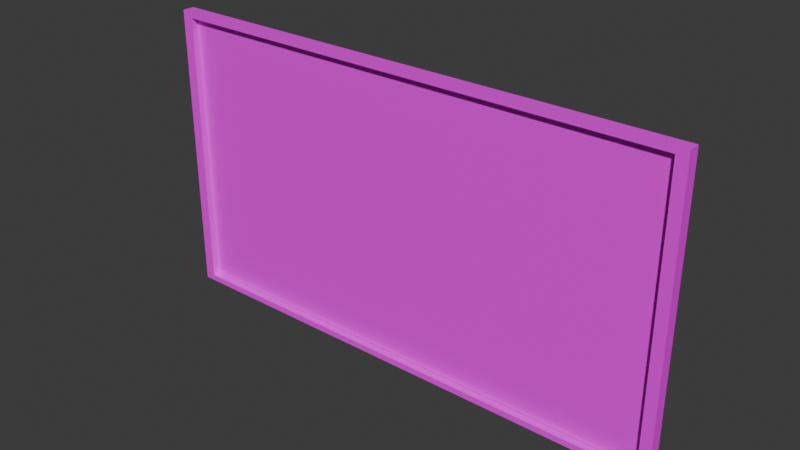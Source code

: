 # Source: s_lab.blend  (saved by Blender 5.1.30; exported with 4.5.12 LTS)
import bpy
from mathutils import Matrix  # noqa: F401  (used for matrix-valued properties, if any)

bpy.ops.wm.read_factory_settings(use_empty=True)
scene = bpy.context.scene
scene.name = 'Scene'

# ---- collections
col_collection = bpy.data.collections.new('Collection'); scene.collection.children.link(col_collection)

# ---- images (referenced by path relative to the original .blend; pixels are not part of the script)
import os
ASSET_DIR = os.environ.get("B2B_ASSET_DIR", "")  # directory of the original .blend (textures are referenced by path, not embedded)
HERE = os.path.dirname(os.path.abspath(__file__))  # packed textures are extracted next to this script under _unpacked/

def load_image(name, relpath, width, height, colorspace="sRGB"):
    """Load a texture the original file referenced (path relative to the .blend, or extracted next to this script)."""
    p = next((c for c in (os.path.join(HERE, relpath), os.path.join(ASSET_DIR, relpath)) if relpath and os.path.exists(c)), "")
    if p:
        img = bpy.data.images.load(p, check_existing=True)
        img.name = name
    else:  # same state as the original file: an image datablock whose file is absent (Cycles renders it pink)
        img = bpy.data.images.new(name, width, height)
        img.source = "FILE"
        img.filepath = "//" + (relpath or name)
    img.colorspace_settings.name = colorspace
    return img
img_s_lab_png = load_image('s_lab.png', 's_lab.png', 1024, 1024, 'sRGB')
img_metal1_png = load_image('metal1.png', 'metal1.png', 1024, 1024, 'sRGB')

# ---- materials (node trees are filled in below, after node groups)
mat_material_003 = bpy.data.materials.new('Material.003')
mat_material_001 = bpy.data.materials.new('Material.001')

# ---- material node trees
mat_material_003.use_nodes = True; mat_material_003.node_tree.nodes.clear()
_N = mat_material_003.node_tree.nodes; _L = mat_material_003.node_tree.links
n0 = _N.new('ShaderNodeBsdfPrincipled'); n0.name = 'Principled BSDF'; n0.location = (-200, 100)
n1 = _N.new('ShaderNodeOutputMaterial'); n1.name = 'Material Output'; n1.location = (200, 100)
n2 = _N.new('ShaderNodeTexImage'); n2.name = 'Image Texture'; n2.location = (-490, 75)
n2.image = img_s_lab_png
_L.new(n0.outputs[0], n1.inputs[0])
_L.new(n2.outputs[0], n0.inputs[0])
n1.is_active_output = True
mat_material_001.use_nodes = True; mat_material_001.node_tree.nodes.clear()
_N = mat_material_001.node_tree.nodes; _L = mat_material_001.node_tree.links
n0 = _N.new('ShaderNodeBsdfPrincipled'); n0.name = 'Principled BSDF'; n0.location = (-200, 100)
n1 = _N.new('ShaderNodeOutputMaterial'); n1.name = 'Material Output'; n1.location = (200, 100)
n2 = _N.new('ShaderNodeTexImage'); n2.name = 'Image Texture'; n2.location = (-490, 75)
n2.image = img_metal1_png
_L.new(n0.outputs[0], n1.inputs[0])
_L.new(n2.outputs[0], n0.inputs[0])
n1.is_active_output = True

# ---- world
world_world = bpy.data.worlds.new('World'); scene.world = world_world
world_world.use_nodes = True; world_world.node_tree.nodes.clear()
_N = world_world.node_tree.nodes; _L = world_world.node_tree.links
n0 = _N.new('ShaderNodeOutputWorld'); n0.name = 'World Output'; n0.location = (200, 100)
n1 = _N.new('ShaderNodeBackground'); n1.name = 'Background'; n1.location = (-200, 100)
n1.inputs[0].default_value = (0.05088, 0.05088, 0.05088, 1.0)
_L.new(n1.outputs[0], n0.inputs[0])
n0.is_active_output = True
world_world.color = (0.05088, 0.05088, 0.05088)
world_world.sun_shadow_jitter_overblur = 0.0

# ---- meshes
me_plane_001 = bpy.data.meshes.new('Plane.001')
me_plane_001.from_pydata([(-1.0, -1.0, 0.0), (1.0, -1.0, 0.0), (-1.0, 1.0, 0.0), (1.0, 1.0, 0.0), (-0.9994, -1.003, 0.0), (0.9994, -1.003, 0.0), (-0.9994, 1.003, 0.0), (0.9994, 1.003, 0.0), (-1.043, 1.047, -0.03209), (-1.043, -1.047, -0.03209), (1.043, -1.047, -0.03209), (1.043, 1.047, -0.03209), (-1.043, 1.047, -3.553e-15), (-1.043, -1.047, 3.553e-15), (1.043, -1.047, 3.553e-15), (1.043, 1.047, -3.553e-15), (-0.9994, 1.003, -0.02347), (-0.9994, -1.003, -0.02347), (0.9994, -1.003, -0.02347), (0.9994, 1.003, -0.02347), (-1.043, 1.047, 0.05056), (-1.043, -1.047, 0.05056), (1.043, -1.047, 0.05056), (1.043, 1.047, 0.05056), (-0.9994, 1.003, 0.05056), (-0.9994, -1.003, 0.05056), (0.9994, -1.003, 0.05056), (0.9994, 1.003, 0.05056)], [], [(0, 1, 3, 2), (7, 5, 18, 19), (9, 10, 11, 8), (14, 15, 11, 10), (12, 13, 9, 8), (15, 12, 8, 11), (13, 14, 10, 9), (4, 5, 26, 25), (7, 6, 24, 27), (14, 13, 21, 22), (6, 4, 25, 24), (17, 16, 19, 18), (4, 6, 16, 17), (6, 7, 19, 16), (5, 4, 17, 18), (24, 25, 21, 20), (25, 26, 22, 21), (26, 27, 23, 22), (27, 24, 20, 23), (15, 14, 22, 23), (13, 12, 20, 21), (5, 7, 27, 26), (12, 15, 23, 20)])
me_plane_001.polygons.foreach_set('material_index', [0, 1, 1, 1, 1, 1, 1, 1, 1, 1, 1, 1, 1, 1, 1, 1, 1, 1, 1, 1, 1, 1, 1])
_uv = me_plane_001.uv_layers.new(name='UVMap')
_uv.uv.foreach_set('vector', [0.0, 0.0, 1.0, 0.0, 1.0, 1.0, 0.0, 1.0, 0.9789, 0.9789, 0.9789, 0.02112, 0.9789, 0.02112, 0.9789, 0.9789, 0.0, 0.0, 1.0, 0.0, 1.0, 1.0, 0.0, 1.0, 1.0, 0.0, 1.0, 1.0, 1.0, 1.0, 1.0, 0.0, 0.0, 1.0, 0.0, 0.0, 0.0, 0.0, 0.0, 1.0, 1.0, 1.0, 0.0, 1.0, 0.0, 1.0, 1.0, 1.0, 0.0, 0.0, 1.0, 0.0, 1.0, 0.0, 0.0, 0.0, 0.02112, 0.02112, 0.9789, 0.02112, 0.9789, 0.02112, 0.02112, 0.02112, 0.9789, 0.9789, 0.02112, 0.9789, 0.02112, 0.9789, 0.9789, 0.9789, 1.0, 0.0, 0.0, 0.0, 0.0, 0.0, 1.0, 0.0, 0.02112, 0.9789, 0.02112, 0.02112, 0.02112, 0.02112, 0.02112, 0.9789, 0.02112, 0.02112, 0.02112, 0.9789, 0.9789, 0.9789, 0.9789, 0.02112, 0.02112, 0.02112, 0.02112, 0.9789, 0.02112, 0.9789, 0.02112, 0.02112, 0.02112, 0.9789, 0.9789, 0.9789, 0.9789, 0.9789, 0.02112, 0.9789, 0.9789, 0.02112, 0.02112, 0.02112, 0.02112, 0.02112, 0.9789, 0.02112, 0.02112, 0.9789, 0.02112, 0.02112, 0.0, 0.0, 0.0, 1.0, 0.02112, 0.02112, 0.9789, 0.02112, 1.0, 0.0, 0.0, 0.0, 0.9789, 0.02112, 0.9789, 0.9789, 1.0, 1.0, 1.0, 0.0, 0.9789, 0.9789, 0.02112, 0.9789, 0.0, 1.0, 1.0, 1.0, 1.0, 1.0, 1.0, 0.0, 1.0, 0.0, 1.0, 1.0, 0.0, 0.0, 0.0, 1.0, 0.0, 1.0, 0.0, 0.0, 0.9789, 0.02112, 0.9789, 0.9789, 0.9789, 0.9789, 0.9789, 0.02112, 0.0, 1.0, 1.0, 1.0, 1.0, 1.0, 0.0, 1.0])
me_plane_001.materials.append(mat_material_003)
me_plane_001.materials.append(mat_material_001)
me_plane_001.materials.append(None)
me_plane_001.update()

# ---- objects
ob_plane_001 = bpy.data.objects.new('Plane.001', me_plane_001)

# ---- transforms, parenting, visibility, modifiers, constraints
ob_plane_001.location = (0.0, 0.0, 0.0)
ob_plane_001.rotation_euler = (1.571, 0.0, 0.0)
ob_plane_001.scale = (1.725, 0.955, 1.0)

# ---- collection membership
col_collection.objects.link(ob_plane_001)

# ---- scene / render settings (as saved in the file)
scene.frame_start = 1; scene.frame_end = 250; scene.frame_set(1)
scene.render.engine = 'BLENDER_EEVEE_NEXT'
scene.render.bake_bias = 0.0
scene.render.bake_samples = 0
scene.cycles.sampling_pattern = 'TABULATED_SOBOL'
scene.eevee.use_volume_custom_range = False
bpy.context.view_layer.update()

# ---- added for rendering (the .blend has no active camera and no usable light): camera, sun
cam_auto = bpy.data.cameras.new('AutoCamera')
cam_auto.lens = 50.0
cam_auto.sensor_width = 36.0
cam_auto.clip_end = 1000.0
ob_auto_camera = bpy.data.objects.new('AutoCamera', cam_auto)
scene.collection.objects.link(ob_auto_camera)
ob_auto_camera.location = (3.81108, -4.58252, 3.04886)
ob_auto_camera.rotation_euler = (1.09748, -7.21219e-08, 0.694738)
scene.camera = ob_auto_camera
light_auto_sun = bpy.data.lights.new('AutoSun', 'SUN')
light_auto_sun.energy = 3.0
light_auto_sun.angle = 0.0523599
ob_auto_sun = bpy.data.objects.new('AutoSun', light_auto_sun)
scene.collection.objects.link(ob_auto_sun)
ob_auto_sun.rotation_euler = (0.872665, 0.174533, 0.523599)
bpy.context.view_layer.update()
